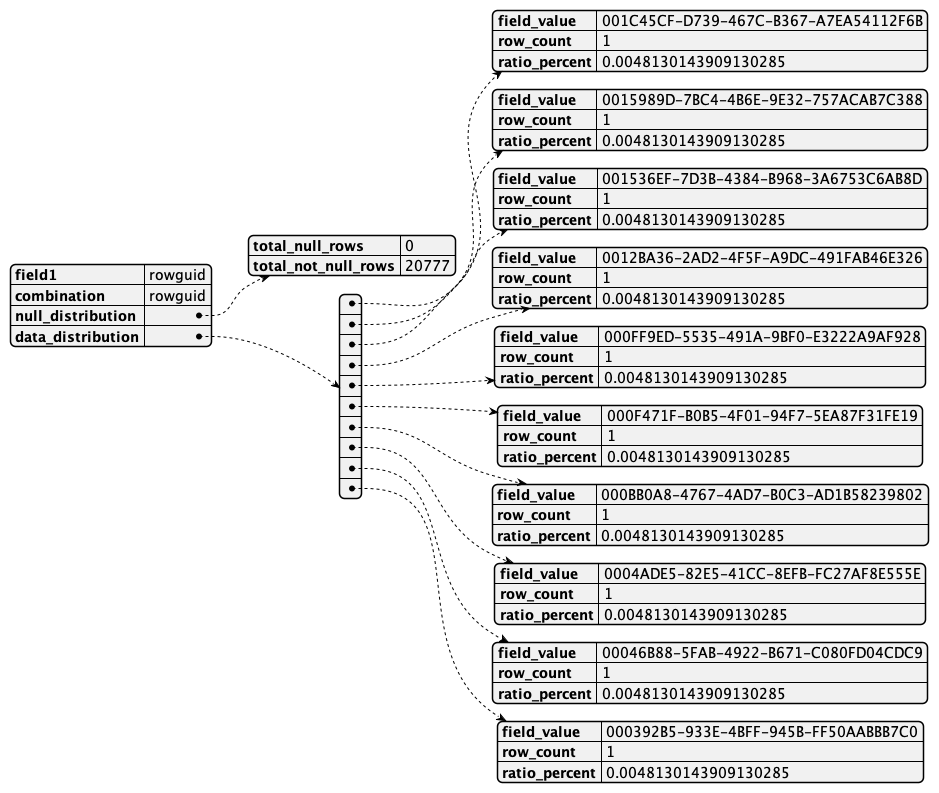

The diagram above was rendered by PlantUML. Its source (embedded in the PNG):
@startjson
{
    "field1": "rowguid",
    "combination": "rowguid",
    "null_distribution": {
        "total_null_rows": 0,
        "total_not_null_rows": 20777
    },
    "data_distribution": [
        {
            "field_value": "001C45CF-D739-467C-B367-A7EA54112F6B",
            "row_count": 1,
            "ratio_percent": 0.0048130143909130285
        },
        {
            "field_value": "0015989D-7BC4-4B6E-9E32-757ACAB7C388",
            "row_count": 1,
            "ratio_percent": 0.0048130143909130285
        },
        {
            "field_value": "001536EF-7D3B-4384-B968-3A6753C6AB8D",
            "row_count": 1,
            "ratio_percent": 0.0048130143909130285
        },
        {
            "field_value": "0012BA36-2AD2-4F5F-A9DC-491FAB46E326",
            "row_count": 1,
            "ratio_percent": 0.0048130143909130285
        },
        {
            "field_value": "000FF9ED-5535-491A-9BF0-E3222A9AF928",
            "row_count": 1,
            "ratio_percent": 0.0048130143909130285
        },
        {
            "field_value": "000F471F-B0B5-4F01-94F7-5EA87F31FE19",
            "row_count": 1,
            "ratio_percent": 0.0048130143909130285
        },
        {
            "field_value": "000BB0A8-4767-4AD7-B0C3-AD1B58239802",
            "row_count": 1,
            "ratio_percent": 0.0048130143909130285
        },
        {
            "field_value": "0004ADE5-82E5-41CC-8EFB-FC27AF8E555E",
            "row_count": 1,
            "ratio_percent": 0.0048130143909130285
        },
        {
            "field_value": "00046B88-5FAB-4922-B671-C080FD04CDC9",
            "row_count": 1,
            "ratio_percent": 0.0048130143909130285
        },
        {
            "field_value": "000392B5-933E-4BFF-945B-FF50AABBB7C0",
            "row_count": 1,
            "ratio_percent": 0.0048130143909130285
        }
    ]
}
@endjson